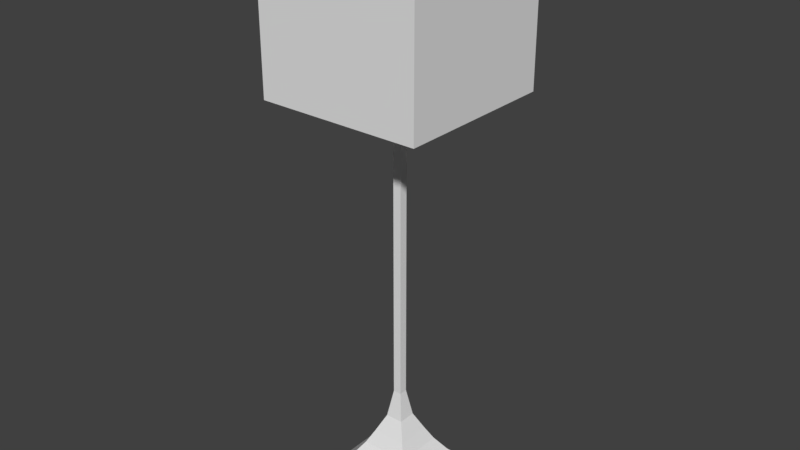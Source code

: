 # Source: floor_lamp.blend  (saved by Blender 2.78.0; exported with 4.5.12 LTS)
import bpy
from mathutils import Matrix  # noqa: F401  (used for matrix-valued properties, if any)

bpy.ops.wm.read_factory_settings(use_empty=True)
scene = bpy.context.scene
scene.name = 'Scene'

# ---- collections
col_collection_1 = bpy.data.collections.new('Collection 1'); scene.collection.children.link(col_collection_1)

# ---- materials (node trees are filled in below, after node groups)
mat_material = bpy.data.materials.new('Material')
mat_material.alpha_threshold = 0.0
mat_material.use_transparent_shadow = False
mat_material.roughness = 0.5
mat_material.line_color = (0.0, 0.0, 0.0, 1.0)

# ---- material node trees

# ---- world
world_world = bpy.data.worlds.new('World'); scene.world = world_world
world_world.color = (0.05088, 0.05088, 0.05088)
world_world.use_sun_shadow = False
world_world.sun_shadow_jitter_overblur = 0.0
world_world.cycles.sampling_method = 'MANUAL'

# ---- meshes
me_cube_001 = bpy.data.meshes.new('Cube.001')
me_cube_001.from_pydata([(1.0, 1.0, 0.0), (1.0, -1.0, 0.0), (-1.0, -1.0, 0.0), (-1.0, 1.0, 0.0), (0.06372, 0.06372, 1.613), (0.06372, -0.06372, 1.613), (-0.06372, -0.06372, 1.613), (-0.06372, 0.06372, 1.613), (0.7021, 0.7021, 0.2713), (0.369, 0.369, 0.693), (0.7021, -0.7021, 0.2713), (0.369, -0.369, 0.693), (-0.7021, -0.7021, 0.2713), (-0.369, -0.369, 0.693), (-0.7021, 0.7021, 0.2713), (-0.369, 0.369, 0.693), (0.5205, 0.5205, 0.4675), (0.5205, -0.5205, 0.4675), (-0.5205, -0.5205, 0.4675), (-0.5205, 0.5205, 0.4675), (0.2668, 0.2668, 0.897), (0.1373, 0.1373, 1.175), (0.2668, -0.2668, 0.897), (0.1373, -0.1373, 1.175), (-0.2668, -0.2668, 0.897), (-0.1373, -0.1373, 1.175), (-0.2668, 0.2668, 0.897), (-0.1373, 0.1373, 1.175), (0.06372, 0.06372, 6.567), (0.06372, -0.06372, 6.567), (-0.06372, -0.06372, 6.567), (-0.06372, 0.06372, 6.567), (0.06372, 0.06372, 6.667), (0.06372, -0.06372, 6.667), (-0.06372, -0.06372, 6.667), (-0.06372, 0.06372, 6.667), (0.06372, -1.175, 6.567), (-0.06372, -1.175, 6.567), (0.06372, -1.175, 6.667), (-0.06372, -1.175, 6.667), (0.06372, 1.187, 6.567), (-0.06372, 1.187, 6.567), (0.06372, 1.187, 6.667), (-0.06372, 1.187, 6.667), (1.189, 0.06372, 6.567), (1.189, -0.06372, 6.567), (1.189, 0.06372, 6.667), (1.189, -0.06372, 6.667), (-1.194, -0.06372, 6.567), (-1.194, 0.06372, 6.567), (-1.194, -0.06372, 6.667), (-1.194, 0.06372, 6.667), (0.06372, 0.06372, 6.767), (0.06372, -0.06372, 6.767), (-0.06372, -0.06372, 6.767), (-0.06372, 0.06372, 6.767)], [], [(0, 1, 2, 3), (6, 5, 29, 30), (21, 4, 5, 23), (23, 5, 6, 25), (25, 6, 7, 27), (8, 0, 3, 14), (20, 9, 15, 26), (16, 8, 14, 19), (2, 12, 14, 3), (18, 13, 15, 19), (1, 10, 12, 2), (17, 11, 13, 18), (0, 8, 10, 1), (16, 9, 11, 17), (8, 16, 17, 10), (10, 17, 18, 12), (12, 18, 19, 14), (9, 16, 19, 15), (4, 21, 27, 7), (21, 20, 26, 27), (13, 24, 26, 15), (24, 25, 27, 26), (11, 22, 24, 13), (22, 23, 25, 24), (9, 20, 22, 11), (20, 21, 23, 22), (29, 28, 44, 45), (5, 4, 28, 29), (7, 6, 30, 31), (4, 7, 31, 28), (35, 34, 54, 55), (34, 35, 51, 50), (35, 32, 42, 43), (34, 30, 37, 39), (37, 36, 38, 39), (33, 34, 39, 38), (30, 29, 36, 37), (29, 33, 38, 36), (40, 41, 43, 42), (28, 31, 41, 40), (32, 28, 40, 42), (31, 35, 43, 41), (45, 44, 46, 47), (28, 32, 46, 44), (32, 33, 47, 46), (33, 29, 45, 47), (49, 48, 50, 51), (31, 30, 48, 49), (30, 34, 50, 48), (35, 31, 49, 51), (52, 55, 54, 53), (32, 35, 55, 52), (34, 33, 53, 54), (33, 32, 52, 53)])
me_cube_001.materials.append(mat_material)
me_cube_001.use_remesh_preserve_volume = False
me_cube_001.use_remesh_preserve_attributes = False
me_cube_001.use_mirror_vertex_groups = False
me_cube_001.update()
me_cube = bpy.data.meshes.new('Cube')
me_cube.from_pydata([(-1.25, -1.121, 5.549), (-1.25, -1.121, 8.049), (-1.25, 1.379, 5.549), (-1.25, 1.379, 8.049), (1.25, -1.121, 5.549), (1.25, -1.121, 8.049), (1.25, 1.379, 5.549), (1.25, 1.379, 8.049), (-1.125, -0.9957, 8.049), (-1.125, -0.9957, 5.549), (1.125, -0.9957, 8.049), (1.125, -0.9957, 5.549), (-1.125, 1.254, 8.049), (-1.125, 1.254, 5.549), (1.125, 0.6918, 5.549), (1.125, 1.254, 8.049), (1.125, 1.254, 5.549)], [], [(0, 1, 3, 2), (2, 3, 7, 6), (6, 7, 5, 4), (4, 5, 1, 0), (2, 6, 14, 16, 13), (7, 15, 10, 8, 1, 5), (11, 10, 15, 16, 14), (16, 15, 12, 13), (1, 8, 12, 15, 7, 3), (13, 12, 8, 9), (9, 8, 10, 11), (13, 9, 11, 14, 6, 4, 0, 2)])
me_cube.materials.append(mat_material)
me_cube.use_remesh_preserve_volume = False
me_cube.use_remesh_preserve_attributes = False
me_cube.use_mirror_vertex_groups = False
me_cube.update()

# ---- objects
ob_foot = bpy.data.objects.new('Foot', me_cube_001)
ob_lamp = bpy.data.objects.new('Lamp', me_cube)

# ---- transforms, parenting, visibility, modifiers, constraints
ob_foot.location = (0.0, 0.0, 0.0)
ob_foot.lock_rotations_4d = False
ob_foot.empty_display_type = 'ARROWS'
ob_foot.lineart.crease_threshold = 0.0
ob_lamp.location = (0.0, -0.1279, 0.75)
ob_lamp.lock_rotations_4d = False
ob_lamp.empty_display_type = 'ARROWS'
ob_lamp.lineart.crease_threshold = 0.0

# ---- collection membership
col_collection_1.objects.link(ob_foot)
col_collection_1.objects.link(ob_lamp)

# ---- scene / render settings (as saved in the file)
scene.frame_start = 1; scene.frame_end = 250; scene.frame_set(0)
scene.render.engine = 'BLENDER_EEVEE_NEXT'
scene.render.resolution_percentage = 50
scene.render.dither_intensity = 0.0
scene.cycles.use_denoising = False
scene.cycles.samples = 128
scene.cycles.sampling_pattern = 'TABULATED_SOBOL'
scene.cycles.light_sampling_threshold = 0.0
scene.cycles.use_adaptive_sampling = False
scene.cycles.use_light_tree = False
scene.cycles.blur_glossy = 0.0
scene.cycles.sample_clamp_indirect = 0.0
scene.view_settings.view_transform = 'Standard'
bpy.context.view_layer.update()

# ---- added for rendering (the .blend has no active camera and no usable light): camera, sun
cam_auto = bpy.data.cameras.new('AutoCamera')
cam_auto.lens = 50.0
cam_auto.sensor_width = 36.0
cam_auto.clip_end = 1000.0
ob_auto_camera = bpy.data.objects.new('AutoCamera', cam_auto)
scene.collection.objects.link(ob_auto_camera)
ob_auto_camera.location = (8.77333, -10.5266, 11.4179)
ob_auto_camera.rotation_euler = (1.09748, -7.21219e-08, 0.694738)
scene.camera = ob_auto_camera
light_auto_sun = bpy.data.lights.new('AutoSun', 'SUN')
light_auto_sun.energy = 3.0
light_auto_sun.angle = 0.0523599
ob_auto_sun = bpy.data.objects.new('AutoSun', light_auto_sun)
scene.collection.objects.link(ob_auto_sun)
ob_auto_sun.rotation_euler = (0.872665, 0.174533, 0.523599)
bpy.context.view_layer.update()
